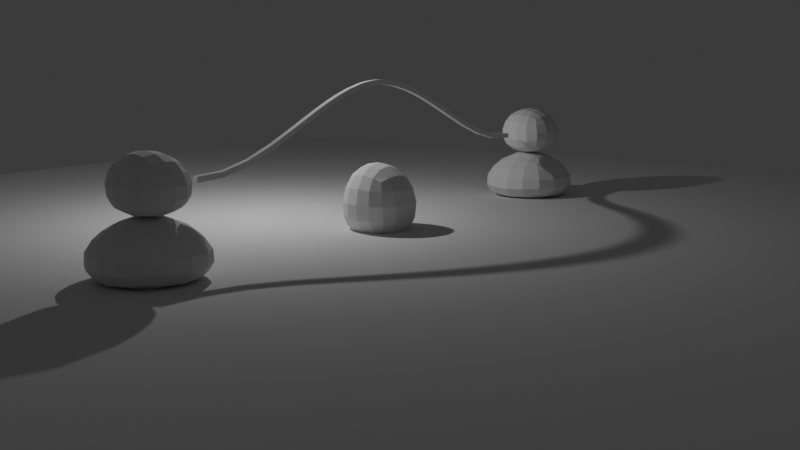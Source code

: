 # Source: rope_scene_202509082323.blend  (saved by Blender 4.5.88; exported with 4.5.12 LTS)
import bpy
from mathutils import Matrix  # noqa: F401  (used for matrix-valued properties, if any)

bpy.ops.wm.read_factory_settings(use_empty=True)
scene = bpy.context.scene
scene.name = 'Scene'

# ---- collections
col_main = bpy.data.collections.new('Main'); scene.collection.children.link(col_main)

# ---- world
world_world = bpy.data.worlds.new('World'); scene.world = world_world
world_world.use_nodes = True; world_world.node_tree.nodes.clear()
_N = world_world.node_tree.nodes; _L = world_world.node_tree.links
n0 = _N.new('ShaderNodeOutputWorld'); n0.name = 'World Output'; n0.location = (200, 100)
n1 = _N.new('ShaderNodeBackground'); n1.name = 'Background'; n1.location = (-200, 100)
n1.inputs[0].default_value = (0.05088, 0.05088, 0.05088, 1.0)
_L.new(n1.outputs[0], n0.inputs[0])
n0.is_active_output = True
world_world.color = (0.05088, 0.05088, 0.05088)
world_world.sun_shadow_jitter_overblur = 0.0

# ---- cameras
cam_camera = bpy.data.cameras.new('Camera')
cam_camera.clip_end = 100.0
cam_camera.ortho_scale = 7.314

# ---- lights
light_light = bpy.data.lights.new('Light', 'POINT')
light_light.energy = 1000.0
light_light.shadow_soft_size = 0.1

# ---- meshes
me_cube = bpy.data.meshes.new('Cube')
me_cube.from_pydata([(-4.091, -4.091, -1.01), (-4.091, -4.091, -0.5309), (-4.091, 4.091, -1.01), (-4.091, 4.091, -0.5309), (4.091, -4.091, -1.01), (4.091, -4.091, -0.5309), (4.091, 4.091, -1.01), (4.091, 4.091, -0.5309)], [], [(0, 1, 3, 2), (2, 3, 7, 6), (6, 7, 5, 4), (4, 5, 1, 0), (2, 6, 4, 0), (7, 3, 1, 5)])
_uv = me_cube.uv_layers.new(name='UVMap')
_uv.uv.foreach_set('vector', [0.375, 0.0, 0.625, 0.0, 0.625, 0.25, 0.375, 0.25, 0.375, 0.25, 0.625, 0.25, 0.625, 0.5, 0.375, 0.5, 0.375, 0.5, 0.625, 0.5, 0.625, 0.75, 0.375, 0.75, 0.375, 0.75, 0.625, 0.75, 0.625, 1.0, 0.375, 1.0, 0.125, 0.5, 0.375, 0.5, 0.375, 0.75, 0.125, 0.75, 0.625, 0.5, 0.875, 0.5, 0.875, 0.75, 0.625, 0.75])
_ca = me_cube.color_attributes.new('Attribute', 'BYTE_COLOR', 'CORNER')
_ca.data.foreach_set('color', [0.3663, 0.6445, 0.08022, 1.0, 0.3663, 0.6445, 0.08022, 1.0, 0.3663, 0.6445, 0.08022, 1.0, 0.3663, 0.6445, 0.08022, 1.0, 0.3663, 0.6445, 0.08022, 1.0, 0.3663, 0.6445, 0.08022, 1.0, 0.3663, 0.6445, 0.08022, 1.0, 0.3663, 0.6445, 0.08022, 1.0, 0.3663, 0.6445, 0.08022, 1.0, 0.3663, 0.6445, 0.08022, 1.0, 0.3663, 0.6445, 0.08022, 1.0, 0.3663, 0.6445, 0.08022, 1.0, 0.3663, 0.6445, 0.08022, 1.0, 0.3663, 0.6445, 0.08022, 1.0, 0.3663, 0.6445, 0.08022, 1.0, 0.3663, 0.6445, 0.08022, 1.0, 0.3663, 0.6445, 0.08022, 1.0, 0.3663, 0.6445, 0.08022, 1.0, 0.3663, 0.6445, 0.08022, 1.0, 0.3663, 0.6445, 0.08022, 1.0, 0.3663, 0.6445, 0.08022, 1.0, 0.3663, 0.6445, 0.08022, 1.0, 0.3663, 0.6445, 0.08022, 1.0, 0.3663, 0.6445, 0.08022, 1.0])
me_cube.update()
me_cube_002 = bpy.data.meshes.new('Cube.002')
me_cube_002.from_pydata([(-1.417, -1.757, -0.885), (-0.9361, -0.968, 0.9532), (-1.408, 1.682, -0.8526), (-0.962, 0.9623, 0.9784), (1.677, -1.083, -0.8841), (0.9535, -1.0, 1.002), (1.21, 0.996, -0.7877), (0.8922, 1.0, 0.9984)], [], [(0, 1, 3, 2), (2, 3, 7, 6), (6, 7, 5, 4), (4, 5, 1, 0), (2, 6, 4, 0), (7, 3, 1, 5)])
_uv = me_cube_002.uv_layers.new(name='UVMap')
_uv.uv.foreach_set('vector', [0.375, 0.0, 0.625, 0.0, 0.625, 0.25, 0.375, 0.25, 0.375, 0.25, 0.625, 0.25, 0.625, 0.5, 0.375, 0.5, 0.375, 0.5, 0.625, 0.5, 0.625, 0.75, 0.375, 0.75, 0.375, 0.75, 0.625, 0.75, 0.625, 1.0, 0.375, 1.0, 0.125, 0.5, 0.375, 0.5, 0.375, 0.75, 0.125, 0.75, 0.625, 0.5, 0.875, 0.5, 0.875, 0.75, 0.625, 0.75])
_ca = me_cube_002.color_attributes.new('Attribute', 'BYTE_COLOR', 'CORNER')
_ca.data.foreach_set('color', [0.02624, 0.2502, 0.7682, 0.7412, 0.02624, 0.2502, 0.7682, 1.0, 0.02624, 0.2502, 0.7682, 1.0, 0.02624, 0.2502, 0.7682, 0.8588, 0.02624, 0.2502, 0.7682, 0.8588, 0.02624, 0.2502, 0.7682, 1.0, 0.02624, 0.2502, 0.7682, 0.7843, 0.02624, 0.2502, 0.7682, 1.0, 0.02624, 0.2502, 0.7682, 1.0, 0.02624, 0.2502, 0.7682, 0.7843, 0.02624, 0.2502, 0.7682, 0.8784, 0.02624, 0.2502, 0.7682, 1.0, 0.02624, 0.2502, 0.7682, 1.0, 0.02624, 0.2502, 0.7682, 0.8784, 0.02624, 0.2502, 0.7682, 1.0, 0.02624, 0.2502, 0.7682, 0.7412, 0.02624, 0.2502, 0.7682, 0.8588, 0.02624, 0.2502, 0.7682, 1.0, 0.02624, 0.2502, 0.7682, 1.0, 0.02624, 0.2502, 0.7682, 0.7412, 0.02624, 0.2502, 0.7682, 0.7843, 0.02624, 0.2502, 0.7682, 1.0, 0.02624, 0.2502, 0.7682, 1.0, 0.02624, 0.2502, 0.7682, 0.8784])
me_cube_002.update()
me_cube_001 = bpy.data.meshes.new('Cube.001')
me_cube_001.from_pydata([(-1.417, -1.757, -0.885), (-0.9361, -0.968, 0.9532), (-1.408, 1.682, -0.8526), (-0.962, 0.9623, 0.9784), (1.677, -1.083, -0.8841), (0.9535, -1.0, 1.002), (1.21, 0.996, -0.7877), (0.8922, 1.0, 0.9984)], [], [(0, 1, 3, 2), (2, 3, 7, 6), (6, 7, 5, 4), (4, 5, 1, 0), (2, 6, 4, 0), (7, 3, 1, 5)])
_uv = me_cube_001.uv_layers.new(name='UVMap')
_uv.uv.foreach_set('vector', [0.375, 0.0, 0.625, 0.0, 0.625, 0.25, 0.375, 0.25, 0.375, 0.25, 0.625, 0.25, 0.625, 0.5, 0.375, 0.5, 0.375, 0.5, 0.625, 0.5, 0.625, 0.75, 0.375, 0.75, 0.375, 0.75, 0.625, 0.75, 0.625, 1.0, 0.375, 1.0, 0.125, 0.5, 0.375, 0.5, 0.375, 0.75, 0.125, 0.75, 0.625, 0.5, 0.875, 0.5, 0.875, 0.75, 0.625, 0.75])
_ca = me_cube_001.color_attributes.new('Attribute', 'BYTE_COLOR', 'CORNER')
_ca.data.foreach_set('color', [0.02624, 0.2502, 0.7682, 0.7412, 0.02624, 0.2502, 0.7682, 1.0, 0.07036, 0.2159, 0.5906, 1.0, 0.02732, 0.2502, 0.7682, 0.5804, 0.02732, 0.2502, 0.7682, 0.5804, 0.07036, 0.2159, 0.5906, 1.0, 0.07036, 0.2159, 0.5906, 0.9176, 0.02732, 0.2502, 0.7605, 0.6706, 0.02732, 0.2502, 0.7605, 0.6706, 0.07036, 0.2159, 0.5906, 0.9176, 0.02624, 0.2502, 0.7682, 0.8784, 0.02624, 0.2502, 0.7682, 1.0, 0.02624, 0.2502, 0.7682, 1.0, 0.02624, 0.2502, 0.7682, 0.8784, 0.02624, 0.2502, 0.7682, 1.0, 0.02624, 0.2502, 0.7682, 0.7412, 0.02732, 0.2502, 0.7682, 0.5804, 0.02732, 0.2502, 0.7605, 0.6706, 0.02624, 0.2502, 0.7682, 1.0, 0.02624, 0.2502, 0.7682, 0.7412, 0.07036, 0.2159, 0.5906, 0.9176, 0.07036, 0.2159, 0.5906, 1.0, 0.02624, 0.2502, 0.7682, 1.0, 0.02624, 0.2502, 0.7682, 0.8784])
me_cube_001.update()
me_cube_003 = bpy.data.meshes.new('Cube.003')
me_cube_003.from_pydata([(-1.417, -1.757, -0.885), (-0.9361, -0.968, 0.9532), (-1.408, 1.682, -0.8526), (-0.962, 0.9623, 0.9784), (1.677, -1.083, -0.8841), (0.9535, -1.0, 1.002), (1.21, 0.996, -0.7877), (0.8922, 1.0, 0.9984)], [], [(0, 1, 3, 2), (2, 3, 7, 6), (6, 7, 5, 4), (4, 5, 1, 0), (2, 6, 4, 0), (7, 3, 1, 5)])
_uv = me_cube_003.uv_layers.new(name='UVMap')
_uv.uv.foreach_set('vector', [0.375, 0.0, 0.625, 0.0, 0.625, 0.25, 0.375, 0.25, 0.375, 0.25, 0.625, 0.25, 0.625, 0.5, 0.375, 0.5, 0.375, 0.5, 0.625, 0.5, 0.625, 0.75, 0.375, 0.75, 0.375, 0.75, 0.625, 0.75, 0.625, 1.0, 0.375, 1.0, 0.125, 0.5, 0.375, 0.5, 0.375, 0.75, 0.125, 0.75, 0.625, 0.5, 0.875, 0.5, 0.875, 0.75, 0.625, 0.75])
_ca = me_cube_003.color_attributes.new('Attribute', 'BYTE_COLOR', 'CORNER')
_ca.data.foreach_set('color', [0.02624, 0.2502, 0.7682, 0.7412, 0.8469, 0.7529, 0.3419, 1.0, 0.8469, 0.7529, 0.3419, 0.949, 0.02624, 0.2502, 0.7682, 0.8588, 0.02624, 0.2502, 0.7682, 0.8588, 0.8469, 0.7529, 0.3419, 0.949, 0.8469, 0.7529, 0.3419, 1.0, 0.8469, 0.7529, 0.3419, 1.0, 0.8469, 0.7529, 0.3419, 1.0, 0.8469, 0.7529, 0.3419, 1.0, 0.8469, 0.7529, 0.3419, 1.0, 0.02624, 0.2502, 0.7682, 1.0, 0.02624, 0.2502, 0.7682, 1.0, 0.8469, 0.7529, 0.3419, 1.0, 0.8469, 0.7529, 0.3419, 1.0, 0.02624, 0.2502, 0.7682, 0.7412, 0.02624, 0.2502, 0.7682, 0.8588, 0.8469, 0.7529, 0.3419, 1.0, 0.02624, 0.2502, 0.7682, 1.0, 0.02624, 0.2502, 0.7682, 0.7412, 0.8469, 0.7529, 0.3419, 1.0, 0.8469, 0.7529, 0.3419, 0.949, 0.8469, 0.7529, 0.3419, 1.0, 0.8469, 0.7529, 0.3419, 1.0])
me_cube_003.update()
me_cube_004 = bpy.data.meshes.new('Cube.004')
me_cube_004.from_pydata([(-2.412, -2.412, -1.0), (-1.0, -1.0, 1.0), (-2.412, 2.412, -1.0), (-1.0, 1.0, 1.0), (2.412, -2.412, -1.0), (1.0, -1.0, 1.0), (2.412, 2.412, -1.0), (1.0, 1.0, 1.0)], [], [(0, 1, 3, 2), (2, 3, 7, 6), (6, 7, 5, 4), (4, 5, 1, 0), (2, 6, 4, 0), (7, 3, 1, 5)])
_uv = me_cube_004.uv_layers.new(name='UVMap')
_uv.uv.foreach_set('vector', [0.375, 0.0, 0.625, 0.0, 0.625, 0.25, 0.375, 0.25, 0.375, 0.25, 0.625, 0.25, 0.625, 0.5, 0.375, 0.5, 0.375, 0.5, 0.625, 0.5, 0.625, 0.75, 0.375, 0.75, 0.375, 0.75, 0.625, 0.75, 0.625, 1.0, 0.375, 1.0, 0.125, 0.5, 0.375, 0.5, 0.375, 0.75, 0.125, 0.75, 0.625, 0.5, 0.875, 0.5, 0.875, 0.75, 0.625, 0.75])
_ca = me_cube_004.color_attributes.new('Attribute', 'BYTE_COLOR', 'CORNER')
_ca.data.foreach_set('color', [0.5395, 0.7084, 0.0865, 1.0, 0.5395, 0.7084, 0.0865, 1.0, 0.5395, 0.7084, 0.0865, 1.0, 0.5395, 0.7084, 0.0865, 1.0, 0.5395, 0.7084, 0.0865, 1.0, 0.5395, 0.7084, 0.0865, 1.0, 0.5395, 0.7084, 0.0865, 0.8039, 0.5395, 0.7084, 0.0865, 1.0, 0.5395, 0.7084, 0.0865, 1.0, 0.5395, 0.7084, 0.0865, 0.8039, 0.5395, 0.7084, 0.0865, 1.0, 0.5395, 0.7084, 0.0865, 1.0, 0.5395, 0.7084, 0.0865, 1.0, 0.5395, 0.7084, 0.0865, 1.0, 0.5395, 0.7084, 0.0865, 1.0, 0.5395, 0.7084, 0.0865, 1.0, 0.5395, 0.7084, 0.0865, 1.0, 0.5395, 0.7084, 0.0865, 1.0, 0.5395, 0.7084, 0.0865, 1.0, 0.5395, 0.7084, 0.0865, 1.0, 0.5395, 0.7084, 0.0865, 0.8039, 0.5395, 0.7084, 0.0865, 1.0, 0.5395, 0.7084, 0.0865, 1.0, 0.5395, 0.7084, 0.0865, 1.0])
me_cube_004.update()
me_cube_005 = bpy.data.meshes.new('Cube.005')
me_cube_005.from_pydata([(-2.412, -2.412, -1.0), (-1.0, -1.0, 1.0), (-2.412, 2.412, -1.0), (-1.0, 1.0, 1.0), (2.412, -2.412, -1.0), (1.0, -1.0, 1.0), (2.412, 2.412, -1.0), (1.0, 1.0, 1.0)], [], [(0, 1, 3, 2), (2, 3, 7, 6), (6, 7, 5, 4), (4, 5, 1, 0), (2, 6, 4, 0), (7, 3, 1, 5)])
_uv = me_cube_005.uv_layers.new(name='UVMap')
_uv.uv.foreach_set('vector', [0.375, 0.0, 0.625, 0.0, 0.625, 0.25, 0.375, 0.25, 0.375, 0.25, 0.625, 0.25, 0.625, 0.5, 0.375, 0.5, 0.375, 0.5, 0.625, 0.5, 0.625, 0.75, 0.375, 0.75, 0.375, 0.75, 0.625, 0.75, 0.625, 1.0, 0.375, 1.0, 0.125, 0.5, 0.375, 0.5, 0.375, 0.75, 0.125, 0.75, 0.625, 0.5, 0.875, 0.5, 0.875, 0.75, 0.625, 0.75])
_ca = me_cube_005.color_attributes.new('Attribute', 'BYTE_COLOR', 'CORNER')
_ca.data.foreach_set('color', [0.5395, 0.7084, 0.0865, 1.0, 0.5395, 0.7084, 0.0865, 1.0, 0.5395, 0.7084, 0.0865, 1.0, 0.5395, 0.7084, 0.0865, 1.0, 0.5395, 0.7084, 0.0865, 1.0, 0.5395, 0.7084, 0.0865, 1.0, 0.5395, 0.7084, 0.0865, 0.8039, 0.5395, 0.7084, 0.0865, 1.0, 0.5395, 0.7084, 0.0865, 1.0, 0.5395, 0.7084, 0.0865, 0.8039, 0.5395, 0.7084, 0.0865, 1.0, 0.5395, 0.7084, 0.0865, 1.0, 0.5395, 0.7084, 0.0865, 1.0, 0.5395, 0.7084, 0.0865, 1.0, 0.5395, 0.7084, 0.0865, 1.0, 0.5395, 0.7084, 0.0865, 1.0, 0.5395, 0.7084, 0.0865, 1.0, 0.5395, 0.7084, 0.0865, 1.0, 0.5395, 0.7084, 0.0865, 1.0, 0.5395, 0.7084, 0.0865, 1.0, 0.5395, 0.7084, 0.0865, 0.8039, 0.5395, 0.7084, 0.0865, 1.0, 0.5395, 0.7084, 0.0865, 1.0, 0.5395, 0.7084, 0.0865, 1.0])
me_cube_005.update()
me_cube_006 = bpy.data.meshes.new('Cube.006')
me_cube_006.from_pydata([(-1.0, -1.0, -1.0), (-1.0, -1.0, 1.0), (-1.0, 1.0, -1.0), (-1.0, 1.0, 1.0), (1.0, -1.0, -1.0), (1.0, -1.0, 1.0), (1.0, 1.0, -1.0), (1.0, 1.0, 1.0), (-1.0, -0.004478, 26.37), (-1.0, -0.004478, 28.37), (1.0, -0.004471, 26.33), (1.0, -0.004471, 28.33), (-1.0, -0.5021, 11.89), (1.0, -0.5021, 13.89), (-1.0, -0.5021, 13.91), (1.0, -0.5021, 11.87), (-1.0, 0.4979, 13.71), (1.0, 0.4979, 11.67), (-1.0, 0.4979, 11.69), (1.0, 0.4979, 13.69), (-1.0, 0.2463, 21.74), (1.0, 0.2463, 23.72), (-1.0, 0.2463, 23.75), (1.0, 0.2463, 21.71), (-1.0, -0.2537, 23.8), (1.0, -0.2537, 21.76), (-1.0, -0.2537, 21.79), (1.0, -0.2537, 23.77), (-1.0, -0.1293, 27.11), (1.0, -0.1293, 25.07), (-1.0, -0.1293, 25.11), (1.0, -0.1293, 27.07), (-1.0, 0.1207, 25.1), (1.0, 0.1207, 27.06), (-1.0, 0.1207, 27.1), (1.0, 0.1207, 25.06), (-1.0, -0.06692, 28.04), (1.0, -0.06692, 26.0), (-1.0, -0.06692, 26.04), (1.0, -0.06692, 28.0), (-1.0, 0.05808, 26.04), (1.0, 0.05808, 28.0), (-1.0, 0.05808, 28.04), (1.0, 0.05808, 26.0), (-1.0, -0.03571, 28.29), (1.0, -0.03571, 26.25), (-1.0, -0.03571, 26.29), (1.0, -0.03571, 28.25), (-1.0, 0.02679, 26.29), (1.0, 0.02679, 28.25), (-1.0, 0.02679, 28.29), (1.0, 0.02679, 26.25), (-1.0, 0.7494, 4.203), (1.0, 0.7494, 2.182), (-1.0, 0.7494, 2.191), (1.0, 0.7494, 4.194), (-1.0, 0.372, 19.04), (1.0, 0.372, 17.0), (-1.0, 0.372, 17.03), (1.0, 0.372, 19.02), (-1.0, 0.1835, 25.64), (1.0, 0.1835, 23.6), (-1.0, 0.1835, 23.64), (1.0, 0.1835, 25.61), (-1.0, 0.08939, 27.64), (1.0, 0.0894, 25.6), (-1.0, 0.08939, 25.64), (1.0, 0.0894, 27.6), (-1.0, -0.7506, 2.419), (1.0, -0.7506, 4.422), (-1.0, -0.7506, 4.431), (1.0, -0.7506, 2.41), (-1.0, -0.378, 17.15), (1.0, -0.378, 19.14), (-1.0, -0.378, 19.16), (1.0, -0.378, 17.13), (-1.0, -0.1915, 23.66), (1.0, -0.1915, 25.63), (-1.0, -0.1915, 25.67), (1.0, -0.1915, 23.63), (-1.0, -0.09811, 25.64), (1.0, -0.0981, 27.61), (-1.0, -0.09811, 27.64), (1.0, -0.0981, 25.61), (-1.0, 0.8749, 1.532), (1.0, 0.8749, -0.4744), (-1.0, 0.8749, -0.4711), (1.0, 0.8749, 1.529), (-1.0, 0.6237, 6.49), (1.0, 0.6237, 8.492), (-1.0, 0.6237, 8.507), (1.0, 0.6237, 6.475), (-1.0, 0.435, 16.4), (1.0, 0.435, 14.36), (-1.0, 0.435, 14.39), (1.0, 0.435, 16.38), (-1.0, 0.3091, 19.51), (1.0, 0.3091, 21.49), (-1.0, 0.3091, 21.52), (1.0, 0.3091, 19.48), (-1.0, -0.8751, -0.3532), (1.0, -0.8751, 1.647), (-1.0, -0.8751, 1.651), (1.0, -0.8751, -0.3569), (-1.0, -0.6263, 8.757), (1.0, -0.6263, 6.726), (-1.0, -0.6263, 6.74), (1.0, -0.6263, 8.743), (-1.0, -0.44, 14.55), (1.0, -0.44, 16.55), (-1.0, -0.44, 16.57), (1.0, -0.44, 14.53), (-1.0, -0.3159, 21.6), (1.0, -0.3159, 19.57), (-1.0, -0.3159, 19.59), (1.0, -0.3159, 21.58)], [], [(101, 102, 1, 5), (2, 3, 7, 6), (100, 103, 4, 0), (4, 5, 1, 0), (103, 101, 5, 4), (86, 84, 3, 2), (46, 44, 9, 8), (51, 49, 11, 10), (48, 51, 10, 8), (49, 50, 9, 11), (106, 104, 14, 12), (111, 109, 13, 15), (108, 111, 15, 12), (109, 110, 14, 13), (89, 90, 16, 19), (88, 91, 17, 18), (91, 89, 19, 17), (94, 92, 16, 18), (62, 60, 22, 20), (97, 98, 22, 21), (96, 99, 23, 20), (99, 97, 21, 23), (77, 78, 24, 27), (76, 79, 25, 26), (79, 77, 27, 25), (114, 112, 24, 26), (83, 81, 31, 29), (80, 83, 29, 30), (81, 82, 28, 31), (76, 78, 28, 30), (66, 64, 34, 32), (63, 60, 34, 33), (62, 61, 35, 32), (61, 63, 33, 35), (47, 44, 36, 39), (46, 45, 37, 38), (45, 47, 39, 37), (80, 82, 36, 38), (48, 50, 42, 40), (67, 64, 42, 41), (66, 65, 43, 40), (65, 67, 41, 43), (10, 11, 47, 45), (8, 10, 45, 46), (11, 9, 44, 47), (38, 36, 44, 46), (8, 9, 50, 48), (41, 42, 50, 49), (40, 43, 51, 48), (43, 41, 49, 51), (85, 87, 55, 53), (86, 85, 53, 54), (87, 84, 52, 55), (88, 90, 52, 54), (93, 95, 59, 57), (94, 93, 57, 58), (95, 92, 56, 59), (96, 98, 56, 58), (23, 21, 63, 61), (20, 23, 61, 62), (21, 22, 60, 63), (32, 34, 60, 62), (35, 33, 67, 65), (32, 35, 65, 66), (33, 34, 64, 67), (40, 42, 64, 66), (100, 102, 70, 68), (105, 107, 69, 71), (106, 105, 71, 68), (107, 104, 70, 69), (108, 110, 74, 72), (115, 112, 74, 73), (114, 113, 75, 72), (113, 115, 73, 75), (26, 24, 78, 76), (29, 31, 77, 79), (30, 29, 79, 76), (31, 28, 78, 77), (30, 28, 82, 80), (39, 36, 82, 81), (38, 37, 83, 80), (37, 39, 81, 83), (7, 3, 84, 87), (2, 6, 85, 86), (6, 7, 87, 85), (54, 52, 84, 86), (18, 16, 90, 88), (53, 55, 89, 91), (54, 53, 91, 88), (55, 52, 90, 89), (19, 16, 92, 95), (18, 17, 93, 94), (17, 19, 95, 93), (58, 56, 92, 94), (20, 22, 98, 96), (57, 59, 97, 99), (58, 57, 99, 96), (59, 56, 98, 97), (0, 1, 102, 100), (71, 69, 101, 103), (68, 71, 103, 100), (69, 70, 102, 101), (13, 14, 104, 107), (12, 15, 105, 106), (15, 13, 107, 105), (68, 70, 104, 106), (12, 14, 110, 108), (73, 74, 110, 109), (72, 75, 111, 108), (75, 73, 109, 111), (25, 27, 115, 113), (26, 25, 113, 114), (27, 24, 112, 115), (72, 74, 112, 114)])
_uv = me_cube_006.uv_layers.new(name='UVMap')
_uv.uv.foreach_set('vector', [0.625, 0.7344, 0.875, 0.7344, 0.875, 0.75, 0.625, 0.75, 0.375, 0.25, 0.625, 0.25, 0.625, 0.5, 0.375, 0.5, 0.125, 0.7344, 0.375, 0.7344, 0.375, 0.75, 0.125, 0.75, 0.375, 0.75, 0.625, 0.75, 0.625, 1.0, 0.375, 1.0, 0.375, 0.7344, 0.625, 0.7344, 0.625, 0.75, 0.375, 0.75, 0.375, 0.2344, 0.625, 0.2344, 0.625, 0.25, 0.375, 0.25, 0.375, 0.1211, 0.625, 0.1211, 0.625, 0.125, 0.375, 0.125, 0.375, 0.6211, 0.625, 0.6211, 0.625, 0.625, 0.375, 0.625, 0.125, 0.6211, 0.375, 0.6211, 0.375, 0.625, 0.125, 0.625, 0.625, 0.6211, 0.875, 0.6211, 0.875, 0.625, 0.625, 0.625, 0.375, 0.04688, 0.625, 0.04688, 0.625, 0.0625, 0.375, 0.0625, 0.375, 0.6797, 0.625, 0.6797, 0.625, 0.6875, 0.375, 0.6875, 0.125, 0.6797, 0.375, 0.6797, 0.375, 0.6875, 0.125, 0.6875, 0.625, 0.6797, 0.875, 0.6797, 0.875, 0.6875, 0.625, 0.6875, 0.625, 0.5469, 0.875, 0.5469, 0.875, 0.5625, 0.625, 0.5625, 0.125, 0.5469, 0.375, 0.5469, 0.375, 0.5625, 0.125, 0.5625, 0.375, 0.5469, 0.625, 0.5469, 0.625, 0.5625, 0.375, 0.5625, 0.375, 0.1797, 0.625, 0.1797, 0.625, 0.1875, 0.375, 0.1875, 0.375, 0.1484, 0.625, 0.1484, 0.625, 0.1562, 0.375, 0.1562, 0.625, 0.5859, 0.875, 0.5859, 0.875, 0.5938, 0.625, 0.5938, 0.125, 0.5859, 0.375, 0.5859, 0.375, 0.5938, 0.125, 0.5938, 0.375, 0.5859, 0.625, 0.5859, 0.625, 0.5938, 0.375, 0.5938, 0.625, 0.6484, 0.875, 0.6484, 0.875, 0.6562, 0.625, 0.6562, 0.125, 0.6484, 0.375, 0.6484, 0.375, 0.6562, 0.125, 0.6562, 0.375, 0.6484, 0.625, 0.6484, 0.625, 0.6562, 0.375, 0.6562, 0.375, 0.08594, 0.625, 0.08594, 0.625, 0.09375, 0.375, 0.09375, 0.375, 0.6367, 0.625, 0.6367, 0.625, 0.6406, 0.375, 0.6406, 0.125, 0.6367, 0.375, 0.6367, 0.375, 0.6406, 0.125, 0.6406, 0.625, 0.6367, 0.875, 0.6367, 0.875, 0.6406, 0.625, 0.6406, 0.375, 0.1016, 0.625, 0.1016, 0.625, 0.1094, 0.375, 0.1094, 0.375, 0.1367, 0.625, 0.1367, 0.625, 0.1406, 0.375, 0.1406, 0.625, 0.6016, 0.875, 0.6016, 0.875, 0.6094, 0.625, 0.6094, 0.125, 0.6016, 0.375, 0.6016, 0.375, 0.6094, 0.125, 0.6094, 0.375, 0.6016, 0.625, 0.6016, 0.625, 0.6094, 0.375, 0.6094, 0.625, 0.6289, 0.875, 0.6289, 0.875, 0.6328, 0.625, 0.6328, 0.125, 0.6289, 0.375, 0.6289, 0.375, 0.6328, 0.125, 0.6328, 0.375, 0.6289, 0.625, 0.6289, 0.625, 0.6328, 0.375, 0.6328, 0.375, 0.1133, 0.625, 0.1133, 0.625, 0.1172, 0.375, 0.1172, 0.375, 0.1289, 0.625, 0.1289, 0.625, 0.1328, 0.375, 0.1328, 0.625, 0.6133, 0.875, 0.6133, 0.875, 0.6172, 0.625, 0.6172, 0.125, 0.6133, 0.375, 0.6133, 0.375, 0.6172, 0.125, 0.6172, 0.375, 0.6133, 0.625, 0.6133, 0.625, 0.6172, 0.375, 0.6172, 0.375, 0.625, 0.625, 0.625, 0.625, 0.6289, 0.375, 0.6289, 0.125, 0.625, 0.375, 0.625, 0.375, 0.6289, 0.125, 0.6289, 0.625, 0.625, 0.875, 0.625, 0.875, 0.6289, 0.625, 0.6289, 0.375, 0.1172, 0.625, 0.1172, 0.625, 0.1211, 0.375, 0.1211, 0.375, 0.125, 0.625, 0.125, 0.625, 0.1289, 0.375, 0.1289, 0.625, 0.6172, 0.875, 0.6172, 0.875, 0.6211, 0.625, 0.6211, 0.125, 0.6172, 0.375, 0.6172, 0.375, 0.6211, 0.125, 0.6211, 0.375, 0.6172, 0.625, 0.6172, 0.625, 0.6211, 0.375, 0.6211, 0.375, 0.5156, 0.625, 0.5156, 0.625, 0.5312, 0.375, 0.5312, 0.125, 0.5156, 0.375, 0.5156, 0.375, 0.5312, 0.125, 0.5312, 0.625, 0.5156, 0.875, 0.5156, 0.875, 0.5312, 0.625, 0.5312, 0.375, 0.2031, 0.625, 0.2031, 0.625, 0.2188, 0.375, 0.2188, 0.375, 0.5703, 0.625, 0.5703, 0.625, 0.5781, 0.375, 0.5781, 0.125, 0.5703, 0.375, 0.5703, 0.375, 0.5781, 0.125, 0.5781, 0.625, 0.5703, 0.875, 0.5703, 0.875, 0.5781, 0.625, 0.5781, 0.375, 0.1641, 0.625, 0.1641, 0.625, 0.1719, 0.375, 0.1719, 0.375, 0.5938, 0.625, 0.5938, 0.625, 0.6016, 0.375, 0.6016, 0.125, 0.5938, 0.375, 0.5938, 0.375, 0.6016, 0.125, 0.6016, 0.625, 0.5938, 0.875, 0.5938, 0.875, 0.6016, 0.625, 0.6016, 0.375, 0.1406, 0.625, 0.1406, 0.625, 0.1484, 0.375, 0.1484, 0.375, 0.6094, 0.625, 0.6094, 0.625, 0.6133, 0.375, 0.6133, 0.125, 0.6094, 0.375, 0.6094, 0.375, 0.6133, 0.125, 0.6133, 0.625, 0.6094, 0.875, 0.6094, 0.875, 0.6133, 0.625, 0.6133, 0.375, 0.1328, 0.625, 0.1328, 0.625, 0.1367, 0.375, 0.1367, 0.375, 0.01562, 0.625, 0.01562, 0.625, 0.03125, 0.375, 0.03125, 0.375, 0.7031, 0.625, 0.7031, 0.625, 0.7188, 0.375, 0.7188, 0.125, 0.7031, 0.375, 0.7031, 0.375, 0.7188, 0.125, 0.7188, 0.625, 0.7031, 0.875, 0.7031, 0.875, 0.7188, 0.625, 0.7188, 0.375, 0.07031, 0.625, 0.07031, 0.625, 0.07812, 0.375, 0.07812, 0.625, 0.6641, 0.875, 0.6641, 0.875, 0.6719, 0.625, 0.6719, 0.125, 0.6641, 0.375, 0.6641, 0.375, 0.6719, 0.125, 0.6719, 0.375, 0.6641, 0.625, 0.6641, 0.625, 0.6719, 0.375, 0.6719, 0.375, 0.09375, 0.625, 0.09375, 0.625, 0.1016, 0.375, 0.1016, 0.375, 0.6406, 0.625, 0.6406, 0.625, 0.6484, 0.375, 0.6484, 0.125, 0.6406, 0.375, 0.6406, 0.375, 0.6484, 0.125, 0.6484, 0.625, 0.6406, 0.875, 0.6406, 0.875, 0.6484, 0.625, 0.6484, 0.375, 0.1094, 0.625, 0.1094, 0.625, 0.1133, 0.375, 0.1133, 0.625, 0.6328, 0.875, 0.6328, 0.875, 0.6367, 0.625, 0.6367, 0.125, 0.6328, 0.375, 0.6328, 0.375, 0.6367, 0.125, 0.6367, 0.375, 0.6328, 0.625, 0.6328, 0.625, 0.6367, 0.375, 0.6367, 0.625, 0.5, 0.875, 0.5, 0.875, 0.5156, 0.625, 0.5156, 0.125, 0.5, 0.375, 0.5, 0.375, 0.5156, 0.125, 0.5156, 0.375, 0.5, 0.625, 0.5, 0.625, 0.5156, 0.375, 0.5156, 0.375, 0.2188, 0.625, 0.2188, 0.625, 0.2344, 0.375, 0.2344, 0.375, 0.1875, 0.625, 0.1875, 0.625, 0.2031, 0.375, 0.2031, 0.375, 0.5312, 0.625, 0.5312, 0.625, 0.5469, 0.375, 0.5469, 0.125, 0.5312, 0.375, 0.5312, 0.375, 0.5469, 0.125, 0.5469, 0.625, 0.5312, 0.875, 0.5312, 0.875, 0.5469, 0.625, 0.5469, 0.625, 0.5625, 0.875, 0.5625, 0.875, 0.5703, 0.625, 0.5703, 0.125, 0.5625, 0.375, 0.5625, 0.375, 0.5703, 0.125, 0.5703, 0.375, 0.5625, 0.625, 0.5625, 0.625, 0.5703, 0.375, 0.5703, 0.375, 0.1719, 0.625, 0.1719, 0.625, 0.1797, 0.375, 0.1797, 0.375, 0.1562, 0.625, 0.1562, 0.625, 0.1641, 0.375, 0.1641, 0.375, 0.5781, 0.625, 0.5781, 0.625, 0.5859, 0.375, 0.5859, 0.125, 0.5781, 0.375, 0.5781, 0.375, 0.5859, 0.125, 0.5859, 0.625, 0.5781, 0.875, 0.5781, 0.875, 0.5859, 0.625, 0.5859, 0.375, 0.0, 0.625, 0.0, 0.625, 0.01562, 0.375, 0.01562, 0.375, 0.7188, 0.625, 0.7188, 0.625, 0.7344, 0.375, 0.7344, 0.125, 0.7188, 0.375, 0.7188, 0.375, 0.7344, 0.125, 0.7344, 0.625, 0.7188, 0.875, 0.7188, 0.875, 0.7344, 0.625, 0.7344, 0.625, 0.6875, 0.875, 0.6875, 0.875, 0.7031, 0.625, 0.7031, 0.125, 0.6875, 0.375, 0.6875, 0.375, 0.7031, 0.125, 0.7031, 0.375, 0.6875, 0.625, 0.6875, 0.625, 0.7031, 0.375, 0.7031, 0.375, 0.03125, 0.625, 0.03125, 0.625, 0.04688, 0.375, 0.04688, 0.375, 0.0625, 0.625, 0.0625, 0.625, 0.07031, 0.375, 0.07031, 0.625, 0.6719, 0.875, 0.6719, 0.875, 0.6797, 0.625, 0.6797, 0.125, 0.6719, 0.375, 0.6719, 0.375, 0.6797, 0.125, 0.6797, 0.375, 0.6719, 0.625, 0.6719, 0.625, 0.6797, 0.375, 0.6797, 0.375, 0.6562, 0.625, 0.6562, 0.625, 0.6641, 0.375, 0.6641, 0.125, 0.6562, 0.375, 0.6562, 0.375, 0.6641, 0.125, 0.6641, 0.625, 0.6562, 0.875, 0.6562, 0.875, 0.6641, 0.625, 0.6641, 0.375, 0.07812, 0.625, 0.07812, 0.625, 0.08594, 0.375, 0.08594])
_ca = me_cube_006.color_attributes.new('Attribute', 'BYTE_COLOR', 'CORNER')
_ca.data.foreach_set('color', [0.5906, 0.4397, 0.2307, 1.0, 0.5906, 0.4397, 0.2307, 1.0, 0.5906, 0.4397, 0.2307, 1.0, 0.5906, 0.4397, 0.2307, 1.0, 0.5906, 0.4397, 0.2307, 1.0, 0.5906, 0.4397, 0.2307, 1.0, 0.5906, 0.4397, 0.2307, 1.0, 0.5906, 0.4397, 0.2307, 1.0, 0.5906, 0.4397, 0.2307, 1.0, 0.5906, 0.4397, 0.2307, 1.0, 0.5906, 0.4397, 0.2307, 1.0, 0.5906, 0.4397, 0.2307, 1.0, 0.5906, 0.4397, 0.2307, 1.0, 0.5906, 0.4397, 0.2307, 1.0, 0.5906, 0.4397, 0.2307, 1.0, 0.5906, 0.4397, 0.2307, 1.0, 0.5906, 0.4397, 0.2307, 1.0, 0.5906, 0.4397, 0.2307, 1.0, 0.5906, 0.4397, 0.2307, 1.0, 0.5906, 0.4397, 0.2307, 1.0, 0.5906, 0.4397, 0.2307, 1.0, 0.5906, 0.4397, 0.2307, 1.0, 0.5906, 0.4397, 0.2307, 1.0, 0.5906, 0.4397, 0.2307, 1.0, 0.5906, 0.4397, 0.2307, 1.0, 0.5906, 0.4397, 0.2307, 1.0, 0.5906, 0.4397, 0.2307, 1.0, 0.5906, 0.4397, 0.2307, 1.0, 0.5906, 0.4397, 0.2307, 1.0, 0.5906, 0.4397, 0.2307, 1.0, 0.5906, 0.4397, 0.2307, 1.0, 0.5906, 0.4397, 0.2307, 1.0, 0.5906, 0.4397, 0.2307, 1.0, 0.5906, 0.4397, 0.2307, 1.0, 0.5906, 0.4397, 0.2307, 1.0, 0.5906, 0.4397, 0.2307, 1.0, 0.5906, 0.4397, 0.2307, 1.0, 0.5906, 0.4397, 0.2307, 1.0, 0.5906, 0.4397, 0.2307, 1.0, 0.5906, 0.4397, 0.2307, 1.0, 0.5906, 0.4397, 0.2307, 1.0, 0.5906, 0.4397, 0.2307, 1.0, 0.5906, 0.4397, 0.2307, 1.0, 0.5906, 0.4397, 0.2307, 1.0, 0.5906, 0.4397, 0.2307, 1.0, 0.5906, 0.4397, 0.2307, 1.0, 0.5906, 0.4397, 0.2307, 1.0, 0.5906, 0.4397, 0.2307, 1.0, 0.5906, 0.4397, 0.2307, 1.0, 0.5906, 0.4397, 0.2307, 1.0, 0.5906, 0.4397, 0.2307, 1.0, 0.5906, 0.4397, 0.2307, 1.0, 0.5906, 0.4397, 0.2307, 1.0, 0.5906, 0.4397, 0.2307, 1.0, 0.5906, 0.4397, 0.2307, 1.0, 0.5906, 0.4397, 0.2307, 1.0, 0.5906, 0.4397, 0.2307, 1.0, 0.5906, 0.4397, 0.2307, 1.0, 0.5906, 0.4397, 0.2307, 1.0, 0.5906, 0.4397, 0.2307, 1.0, 0.5906, 0.4397, 0.2307, 1.0, 0.5906, 0.4397, 0.2307, 1.0, 0.5906, 0.4397, 0.2307, 1.0, 0.5906, 0.4397, 0.2307, 1.0, 0.5906, 0.4397, 0.2307, 1.0, 0.5906, 0.4397, 0.2307, 1.0, 0.5906, 0.4397, 0.2307, 1.0, 0.5906, 0.4397, 0.2307, 1.0, 0.5906, 0.4397, 0.2307, 1.0, 0.5906, 0.4397, 0.2307, 1.0, 0.5906, 0.4397, 0.2307, 1.0, 0.5906, 0.4397, 0.2307, 1.0, 0.5906, 0.4397, 0.2307, 1.0, 0.5906, 0.4397, 0.2307, 1.0, 0.5906, 0.4397, 0.2307, 1.0, 0.5906, 0.4397, 0.2307, 1.0, 0.5906, 0.4397, 0.2307, 1.0, 0.5906, 0.4397, 0.2307, 1.0, 0.5906, 0.4397, 0.2307, 1.0, 0.5906, 0.4397, 0.2307, 1.0, 0.5906, 0.4397, 0.2307, 1.0, 0.5906, 0.4397, 0.2307, 1.0, 0.5906, 0.4397, 0.2307, 1.0, 0.5906, 0.4397, 0.2307, 1.0, 0.5906, 0.4397, 0.2307, 1.0, 0.5906, 0.4397, 0.2307, 1.0, 0.5906, 0.4397, 0.2307, 1.0, 0.5906, 0.4397, 0.2307, 1.0, 0.5906, 0.4397, 0.2307, 1.0, 0.5906, 0.4397, 0.2307, 1.0, 0.5906, 0.4397, 0.2307, 1.0, 0.5906, 0.4397, 0.2307, 1.0, 0.5906, 0.4397, 0.2307, 1.0, 0.5906, 0.4397, 0.2307, 1.0, 0.5906, 0.4397, 0.2307, 1.0, 0.5906, 0.4397, 0.2307, 1.0, 0.5906, 0.4397, 0.2307, 1.0, 0.5906, 0.4397, 0.2307, 1.0, 0.5906, 0.4397, 0.2307, 1.0, 0.5906, 0.4397, 0.2307, 1.0, 0.5906, 0.4397, 0.2307, 1.0, 0.5906, 0.4397, 0.2307, 1.0, 0.5906, 0.4397, 0.2307, 1.0, 0.5906, 0.4397, 0.2307, 1.0, 0.5906, 0.4397, 0.2307, 1.0, 0.5906, 0.4397, 0.2307, 1.0, 0.5906, 0.4397, 0.2307, 1.0, 0.5906, 0.4397, 0.2307, 1.0, 0.5906, 0.4397, 0.2307, 1.0, 0.5906, 0.4397, 0.2307, 1.0, 0.5906, 0.4397, 0.2307, 1.0, 0.5906, 0.4397, 0.2307, 1.0, 0.5906, 0.4397, 0.2307, 1.0, 0.5906, 0.4397, 0.2307, 1.0, 0.5906, 0.4397, 0.2307, 1.0, 0.5906, 0.4397, 0.2307, 1.0, 0.5906, 0.4397, 0.2307, 1.0, 0.5906, 0.4397, 0.2307, 1.0, 0.5906, 0.4397, 0.2307, 1.0, 0.5906, 0.4397, 0.2307, 1.0, 0.5906, 0.4397, 0.2307, 1.0, 0.5906, 0.4397, 0.2307, 1.0, 0.5906, 0.4397, 0.2307, 1.0, 0.5906, 0.4397, 0.2307, 1.0, 0.5906, 0.4397, 0.2307, 1.0, 0.5906, 0.4397, 0.2307, 1.0, 0.5906, 0.4397, 0.2307, 1.0, 0.5906, 0.4397, 0.2307, 1.0, 0.5906, 0.4397, 0.2307, 1.0, 0.5906, 0.4397, 0.2307, 1.0, 0.5906, 0.4397, 0.2307, 1.0, 0.5906, 0.4397, 0.2307, 1.0, 0.5906, 0.4397, 0.2307, 1.0, 0.5906, 0.4397, 0.2307, 1.0, 0.5906, 0.4397, 0.2307, 1.0, 0.5906, 0.4397, 0.2307, 1.0, 0.5906, 0.4397, 0.2307, 1.0, 0.5906, 0.4397, 0.2307, 1.0, 0.5906, 0.4397, 0.2307, 1.0, 0.5906, 0.4397, 0.2307, 1.0, 0.5906, 0.4397, 0.2307, 1.0, 0.5906, 0.4397, 0.2307, 1.0, 0.5906, 0.4397, 0.2307, 1.0, 0.5906, 0.4397, 0.2307, 1.0, 0.5906, 0.4397, 0.2307, 1.0, 0.5906, 0.4397, 0.2307, 1.0, 0.5906, 0.4397, 0.2307, 1.0, 0.5906, 0.4397, 0.2307, 1.0, 0.5906, 0.4397, 0.2307, 1.0, 0.5906, 0.4397, 0.2307, 1.0, 0.5906, 0.4397, 0.2307, 1.0, 0.5906, 0.4397, 0.2307, 1.0, 0.5906, 0.4397, 0.2307, 1.0, 0.5906, 0.4397, 0.2307, 1.0, 0.5906, 0.4397, 0.2307, 1.0, 0.5906, 0.4397, 0.2307, 1.0, 0.5906, 0.4397, 0.2307, 1.0, 0.5906, 0.4397, 0.2307, 1.0, 0.5906, 0.4397, 0.2307, 1.0, 0.5906, 0.4397, 0.2307, 1.0, 0.5906, 0.4397, 0.2307, 1.0, 0.5906, 0.4397, 0.2307, 1.0, 0.5906, 0.4397, 0.2307, 1.0, 0.5906, 0.4397, 0.2307, 1.0, 0.5906, 0.4397, 0.2307, 1.0, 0.5906, 0.4397, 0.2307, 1.0, 0.5906, 0.4397, 0.2307, 1.0, 0.5906, 0.4397, 0.2307, 1.0, 0.5906, 0.4397, 0.2307, 1.0, 0.5906, 0.4397, 0.2307, 1.0, 0.5906, 0.4397, 0.2307, 1.0, 0.5906, 0.4397, 0.2307, 1.0, 0.5906, 0.4397, 0.2307, 1.0, 0.5906, 0.4397, 0.2307, 1.0, 0.5906, 0.4397, 0.2307, 1.0, 0.5906, 0.4397, 0.2307, 1.0, 0.5906, 0.4397, 0.2307, 1.0, 0.5906, 0.4397, 0.2307, 1.0, 0.5906, 0.4397, 0.2307, 1.0, 0.5906, 0.4397, 0.2307, 1.0, 0.5906, 0.4397, 0.2307, 1.0, 0.5906, 0.4397, 0.2307, 1.0, 0.5906, 0.4397, 0.2307, 1.0, 0.5906, 0.4397, 0.2307, 1.0, 0.5906, 0.4397, 0.2307, 1.0, 0.5906, 0.4397, 0.2307, 1.0, 0.5906, 0.4397, 0.2307, 1.0, 0.5906, 0.4397, 0.2307, 1.0, 0.5906, 0.4397, 0.2307, 1.0, 0.5906, 0.4397, 0.2307, 1.0, 0.5906, 0.4397, 0.2307, 1.0, 0.5906, 0.4397, 0.2307, 1.0, 0.5906, 0.4397, 0.2307, 1.0, 0.5906, 0.4397, 0.2307, 1.0, 0.5906, 0.4397, 0.2307, 1.0, 0.5906, 0.4397, 0.2307, 1.0, 0.5906, 0.4397, 0.2307, 1.0, 0.5906, 0.4397, 0.2307, 1.0, 0.5906, 0.4397, 0.2307, 1.0, 0.5906, 0.4397, 0.2307, 1.0, 0.5906, 0.4397, 0.2307, 1.0, 0.5906, 0.4397, 0.2307, 1.0, 0.5906, 0.4397, 0.2307, 1.0, 0.5906, 0.4397, 0.2307, 1.0, 0.5906, 0.4397, 0.2307, 1.0, 0.5906, 0.4397, 0.2307, 1.0, 0.5906, 0.4397, 0.2307, 1.0, 0.5906, 0.4397, 0.2307, 1.0, 0.5906, 0.4397, 0.2307, 1.0, 0.5906, 0.4397, 0.2307, 1.0, 0.5906, 0.4397, 0.2307, 1.0, 0.5906, 0.4397, 0.2307, 1.0, 0.5906, 0.4397, 0.2307, 1.0, 0.5906, 0.4397, 0.2307, 1.0, 0.5906, 0.4397, 0.2307, 1.0, 0.5906, 0.4397, 0.2307, 1.0, 0.5906, 0.4397, 0.2307, 1.0, 0.5906, 0.4397, 0.2307, 1.0, 0.5906, 0.4397, 0.2307, 1.0, 0.5906, 0.4397, 0.2307, 1.0, 0.5906, 0.4397, 0.2307, 1.0, 0.5906, 0.4397, 0.2307, 1.0, 0.5906, 0.4397, 0.2307, 1.0, 0.5906, 0.4397, 0.2307, 1.0, 0.5906, 0.4397, 0.2307, 1.0, 0.5906, 0.4397, 0.2307, 1.0, 0.5906, 0.4397, 0.2307, 1.0, 0.5906, 0.4397, 0.2307, 1.0, 0.5906, 0.4397, 0.2307, 1.0, 0.5906, 0.4397, 0.2307, 1.0, 0.5906, 0.4397, 0.2307, 1.0, 0.5906, 0.4397, 0.2307, 1.0, 0.5906, 0.4397, 0.2307, 1.0, 0.5906, 0.4397, 0.2307, 1.0, 0.5906, 0.4397, 0.2307, 1.0, 0.5906, 0.4397, 0.2307, 1.0, 0.5906, 0.4397, 0.2307, 1.0, 0.5906, 0.4397, 0.2307, 1.0, 0.5906, 0.4397, 0.2307, 1.0, 0.5906, 0.4397, 0.2307, 1.0, 0.5906, 0.4397, 0.2307, 1.0, 0.5906, 0.4397, 0.2307, 1.0, 0.5906, 0.4397, 0.2307, 1.0, 0.5906, 0.4397, 0.2307, 1.0, 0.5906, 0.4397, 0.2307, 1.0, 0.5906, 0.4397, 0.2307, 1.0, 0.5906, 0.4397, 0.2307, 1.0, 0.5906, 0.4397, 0.2307, 1.0, 0.5906, 0.4397, 0.2307, 1.0, 0.5906, 0.4397, 0.2307, 1.0, 0.5906, 0.4397, 0.2307, 1.0, 0.5906, 0.4397, 0.2307, 1.0, 0.5906, 0.4397, 0.2307, 1.0, 0.5906, 0.4397, 0.2307, 1.0, 0.5906, 0.4397, 0.2307, 1.0, 0.5906, 0.4397, 0.2307, 1.0, 0.5906, 0.4397, 0.2307, 1.0, 0.5906, 0.4397, 0.2307, 1.0, 0.5906, 0.4397, 0.2307, 1.0, 0.5906, 0.4397, 0.2307, 1.0, 0.5906, 0.4397, 0.2307, 1.0, 0.5906, 0.4397, 0.2307, 1.0, 0.5906, 0.4397, 0.2307, 1.0, 0.5906, 0.4397, 0.2307, 1.0, 0.5906, 0.4397, 0.2307, 1.0, 0.5906, 0.4397, 0.2307, 1.0, 0.5906, 0.4397, 0.2307, 1.0, 0.5906, 0.4397, 0.2307, 1.0, 0.5906, 0.4397, 0.2307, 1.0, 0.5906, 0.4397, 0.2307, 1.0, 0.5906, 0.4397, 0.2307, 1.0, 0.5906, 0.4397, 0.2307, 1.0, 0.5906, 0.4397, 0.2307, 1.0, 0.5906, 0.4397, 0.2307, 1.0, 0.5906, 0.4397, 0.2307, 1.0, 0.5906, 0.4397, 0.2307, 1.0, 0.5906, 0.4397, 0.2307, 1.0, 0.5906, 0.4397, 0.2307, 1.0, 0.5906, 0.4397, 0.2307, 1.0, 0.5906, 0.4397, 0.2307, 1.0, 0.5906, 0.4397, 0.2307, 1.0, 0.5906, 0.4397, 0.2307, 1.0, 0.5906, 0.4397, 0.2307, 1.0, 0.5906, 0.4397, 0.2307, 1.0, 0.5906, 0.4397, 0.2307, 1.0, 0.5906, 0.4397, 0.2307, 1.0, 0.5906, 0.4397, 0.2307, 1.0, 0.5906, 0.4397, 0.2307, 1.0, 0.5906, 0.4397, 0.2307, 1.0, 0.5906, 0.4397, 0.2307, 1.0, 0.5906, 0.4397, 0.2307, 1.0, 0.5906, 0.4397, 0.2307, 1.0, 0.5906, 0.4397, 0.2307, 1.0, 0.5906, 0.4397, 0.2307, 1.0, 0.5906, 0.4397, 0.2307, 1.0, 0.5906, 0.4397, 0.2307, 1.0, 0.5906, 0.4397, 0.2307, 1.0, 0.5906, 0.4397, 0.2307, 1.0, 0.5906, 0.4397, 0.2307, 1.0, 0.5906, 0.4397, 0.2307, 1.0, 0.5906, 0.4397, 0.2307, 1.0, 0.5906, 0.4397, 0.2307, 1.0, 0.5906, 0.4397, 0.2307, 1.0, 0.5906, 0.4397, 0.2307, 1.0, 0.5906, 0.4397, 0.2307, 1.0, 0.5906, 0.4397, 0.2307, 1.0, 0.5906, 0.4397, 0.2307, 1.0, 0.5906, 0.4397, 0.2307, 1.0, 0.5906, 0.4397, 0.2307, 1.0, 0.5906, 0.4397, 0.2307, 1.0, 0.5906, 0.4397, 0.2307, 1.0, 0.5906, 0.4397, 0.2307, 1.0, 0.5906, 0.4397, 0.2307, 1.0, 0.5906, 0.4397, 0.2307, 1.0, 0.5906, 0.4397, 0.2307, 1.0, 0.5906, 0.4397, 0.2307, 1.0, 0.5906, 0.4397, 0.2307, 1.0, 0.5906, 0.4397, 0.2307, 1.0, 0.5906, 0.4397, 0.2307, 1.0, 0.5906, 0.4397, 0.2307, 1.0, 0.5906, 0.4397, 0.2307, 1.0, 0.5906, 0.4397, 0.2307, 1.0, 0.5906, 0.4397, 0.2307, 1.0, 0.5906, 0.4397, 0.2307, 1.0, 0.5906, 0.4397, 0.2307, 1.0, 0.5906, 0.4397, 0.2307, 1.0, 0.5906, 0.4397, 0.2307, 1.0, 0.5906, 0.4397, 0.2307, 1.0, 0.5906, 0.4397, 0.2307, 1.0, 0.5906, 0.4397, 0.2307, 1.0, 0.5906, 0.4397, 0.2307, 1.0, 0.5906, 0.4397, 0.2307, 1.0, 0.5906, 0.4397, 0.2307, 1.0, 0.5906, 0.4397, 0.2307, 1.0, 0.5906, 0.4397, 0.2307, 1.0, 0.5906, 0.4397, 0.2307, 1.0, 0.5906, 0.4397, 0.2307, 1.0, 0.5906, 0.4397, 0.2307, 1.0, 0.5906, 0.4397, 0.2307, 1.0, 0.5906, 0.4397, 0.2307, 1.0, 0.5906, 0.4397, 0.2307, 1.0, 0.5906, 0.4397, 0.2307, 1.0, 0.5906, 0.4397, 0.2307, 1.0, 0.5906, 0.4397, 0.2307, 1.0, 0.5906, 0.4397, 0.2307, 1.0, 0.5906, 0.4397, 0.2307, 1.0, 0.5906, 0.4397, 0.2307, 1.0, 0.5906, 0.4397, 0.2307, 1.0, 0.5906, 0.4397, 0.2307, 1.0, 0.5906, 0.4397, 0.2307, 1.0, 0.5906, 0.4397, 0.2307, 1.0, 0.5906, 0.4397, 0.2307, 1.0, 0.5906, 0.4397, 0.2307, 1.0, 0.5906, 0.4397, 0.2307, 1.0, 0.5906, 0.4397, 0.2307, 1.0, 0.5906, 0.4397, 0.2307, 1.0, 0.5906, 0.4397, 0.2307, 1.0, 0.5906, 0.4397, 0.2307, 1.0, 0.5906, 0.4397, 0.2307, 1.0, 0.5906, 0.4397, 0.2307, 1.0, 0.5906, 0.4397, 0.2307, 1.0, 0.5906, 0.4397, 0.2307, 1.0, 0.5906, 0.4397, 0.2307, 1.0, 0.5906, 0.4397, 0.2307, 1.0, 0.5906, 0.4397, 0.2307, 1.0, 0.5906, 0.4397, 0.2307, 1.0, 0.5906, 0.4397, 0.2307, 1.0, 0.5906, 0.4397, 0.2307, 1.0, 0.5906, 0.4397, 0.2307, 1.0, 0.5906, 0.4397, 0.2307, 1.0, 0.5906, 0.4397, 0.2307, 1.0, 0.5906, 0.4397, 0.2307, 1.0, 0.5906, 0.4397, 0.2307, 1.0, 0.5906, 0.4397, 0.2307, 1.0, 0.5906, 0.4397, 0.2307, 1.0, 0.5906, 0.4397, 0.2307, 1.0, 0.5906, 0.4397, 0.2307, 1.0, 0.5906, 0.4397, 0.2307, 1.0, 0.5906, 0.4397, 0.2307, 1.0, 0.5906, 0.4397, 0.2307, 1.0, 0.5906, 0.4397, 0.2307, 1.0, 0.5906, 0.4397, 0.2307, 1.0, 0.5906, 0.4397, 0.2307, 1.0, 0.5906, 0.4397, 0.2307, 1.0, 0.5906, 0.4397, 0.2307, 1.0, 0.5906, 0.4397, 0.2307, 1.0, 0.5906, 0.4397, 0.2307, 1.0, 0.5906, 0.4397, 0.2307, 1.0, 0.5906, 0.4397, 0.2307, 1.0, 0.5906, 0.4397, 0.2307, 1.0, 0.5906, 0.4397, 0.2307, 1.0, 0.5906, 0.4397, 0.2307, 1.0, 0.5906, 0.4397, 0.2307, 1.0, 0.5906, 0.4397, 0.2307, 1.0, 0.5906, 0.4397, 0.2307, 1.0, 0.5906, 0.4397, 0.2307, 1.0, 0.5906, 0.4397, 0.2307, 1.0, 0.5906, 0.4397, 0.2307, 1.0, 0.5906, 0.4397, 0.2307, 1.0, 0.5906, 0.4397, 0.2307, 1.0, 0.5906, 0.4397, 0.2307, 1.0, 0.5906, 0.4397, 0.2307, 1.0, 0.5906, 0.4397, 0.2307, 1.0, 0.5906, 0.4397, 0.2307, 1.0, 0.5906, 0.4397, 0.2307, 1.0, 0.5906, 0.4397, 0.2307, 1.0, 0.5906, 0.4397, 0.2307, 1.0, 0.5906, 0.4397, 0.2307, 1.0, 0.5906, 0.4397, 0.2307, 1.0, 0.5906, 0.4397, 0.2307, 1.0, 0.5906, 0.4397, 0.2307, 1.0, 0.5906, 0.4397, 0.2307, 1.0, 0.5906, 0.4397, 0.2307, 1.0, 0.5906, 0.4397, 0.2307, 1.0, 0.5906, 0.4397, 0.2307, 1.0, 0.5906, 0.4397, 0.2307, 1.0, 0.5906, 0.4397, 0.2307, 1.0, 0.5906, 0.4397, 0.2307, 1.0, 0.5906, 0.4397, 0.2307, 1.0, 0.5906, 0.4397, 0.2307, 1.0, 0.5906, 0.4397, 0.2307, 1.0, 0.5906, 0.4397, 0.2307, 1.0, 0.5906, 0.4397, 0.2307, 1.0, 0.5906, 0.4397, 0.2307, 1.0, 0.5906, 0.4397, 0.2307, 1.0, 0.5906, 0.4397, 0.2307, 1.0, 0.5906, 0.4397, 0.2307, 1.0, 0.5906, 0.4397, 0.2307, 1.0, 0.5906, 0.4397, 0.2307, 1.0, 0.5906, 0.4397, 0.2307, 1.0, 0.5906, 0.4397, 0.2307, 1.0, 0.5906, 0.4397, 0.2307, 1.0, 0.5906, 0.4397, 0.2307, 1.0, 0.5906, 0.4397, 0.2307, 1.0, 0.5906, 0.4397, 0.2307, 1.0, 0.5906, 0.4397, 0.2307, 1.0, 0.5906, 0.4397, 0.2307, 1.0, 0.5906, 0.4397, 0.2307, 1.0, 0.5906, 0.4397, 0.2307, 1.0, 0.5906, 0.4397, 0.2307, 1.0, 0.5906, 0.4397, 0.2307, 1.0, 0.5906, 0.4397, 0.2307, 1.0, 0.5906, 0.4397, 0.2307, 1.0, 0.5906, 0.4397, 0.2307, 1.0, 0.5906, 0.4397, 0.2307, 1.0, 0.5906, 0.4397, 0.2307, 1.0, 0.5906, 0.4397, 0.2307, 1.0, 0.5906, 0.4397, 0.2307, 1.0, 0.5906, 0.4397, 0.2307, 1.0, 0.5906, 0.4397, 0.2307, 1.0, 0.5906, 0.4397, 0.2307, 1.0, 0.5906, 0.4397, 0.2307, 1.0, 0.5906, 0.4397, 0.2307, 1.0, 0.5906, 0.4397, 0.2307, 1.0, 0.5906, 0.4397, 0.2307, 1.0, 0.5906, 0.4397, 0.2307, 1.0])
me_cube_006.update()

# ---- objects
ob_light = bpy.data.objects.new('Light', light_light)
ob_camera = bpy.data.objects.new('Camera', cam_camera)
ob_floor = bpy.data.objects.new('Floor', me_cube)
ob_blob1 = bpy.data.objects.new('Blob1', me_cube_002)
ob_blob2 = bpy.data.objects.new('Blob2', me_cube_001)
ob_jumper = bpy.data.objects.new('Jumper', me_cube_003)
ob_cube1 = bpy.data.objects.new('Cube1', me_cube_004)
ob_cube2 = bpy.data.objects.new('Cube2', me_cube_005)
ob_rope = bpy.data.objects.new('Rope', me_cube_006)

# ---- transforms, parenting, visibility, modifiers, constraints
ob_light.location = (4.076, 1.005, 5.904)
ob_light.rotation_euler = (0.6503, 0.05522, 1.866)
ob_light.lock_rotations_4d = False
ob_light.empty_display_type = 'ARROWS'
ob_light.color = (0.0, 0.0, 0.0, 0.0)
ob_light.lineart.crease_threshold = 0.0
ob_camera.location = (-20.0, 25.0, 4.958)
ob_camera.rotation_euler = (1.399, 0.005049, -8.771)
ob_camera.lock_rotations_4d = False
ob_camera.empty_display_type = 'ARROWS'
ob_camera.color = (0.0, 0.0, 0.0, 0.0)
ob_camera.display_type = 'WIRE'
ob_camera.lineart.crease_threshold = 0.0
ob_floor.location = (0.0, 0.0, 0.35)
ob_floor.scale = (5.0, 5.0, 1.957)
ob_blob1.location = (0.0, 8.5, 1.5)
_m = ob_blob1.modifiers.new('Subdivision', 'SUBSURF')
_m.levels = 3
ob_blob2.location = (0.0, -8.5, 1.5)
_m = ob_blob2.modifiers.new('Subdivision', 'SUBSURF')
_m.levels = 3
ob_jumper.location = (0.0, 0.0, 0.0)
ob_jumper.scale = (1.1, 1.1, 1.5)
_m = ob_jumper.modifiers.new('Subdivision', 'SUBSURF')
_m.levels = 3
ob_cube1.location = (0.0, -8.5, 0.0)
_m = ob_cube1.modifiers.new('Subdivision', 'SUBSURF')
_m.levels = 0
ob_cube2.location = (0.0, 8.5, 0.0)
_m = ob_cube2.modifiers.new('Subdivision', 'SUBSURF')
_m.levels = 0
ob_rope.location = (0.0, 0.0, 1.5)
ob_rope.scale = (0.075, 7.0, 0.075)

# ---- collection membership
col_main.objects.link(ob_light)
col_main.objects.link(ob_camera)
col_main.objects.link(ob_floor)
col_main.objects.link(ob_blob1)
col_main.objects.link(ob_blob2)
col_main.objects.link(ob_jumper)
col_main.objects.link(ob_cube1)
col_main.objects.link(ob_cube2)
col_main.objects.link(ob_rope)

# ---- scene / render settings (as saved in the file)
scene.camera = ob_camera
scene.frame_start = 1; scene.frame_end = 250; scene.frame_set(0)
scene.render.engine = 'BLENDER_EEVEE_NEXT'
bpy.context.view_layer.update()
